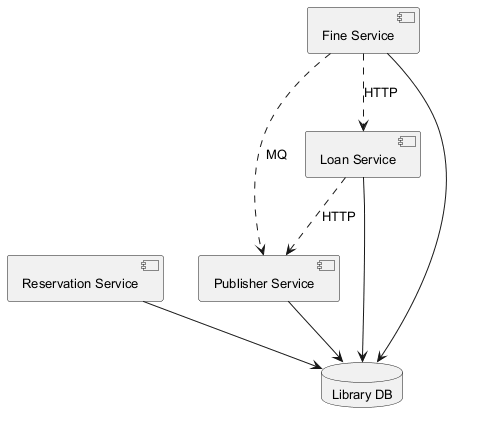

The diagram above was rendered by PlantUML. Its source (embedded in the PNG):
@startuml
skinparam backgroundColor #FFFFFF
skinparam classBackgroundColor #F1F8E9
skinparam classBorderColor #33691E
skinparam defaultFontSize 13
component "Loan Service" as C_LoanService
component "Reservation Service" as C_ReservationService
component "Publisher Service" as C_PublisherService
component "Fine Service" as C_FineService
database "Library DB" as DB_library
C_LoanService --> DB_library
C_ReservationService --> DB_library
C_PublisherService --> DB_library
C_FineService --> DB_library
C_FineService ..> C_LoanService : HTTP
C_LoanService ..> C_PublisherService : HTTP
C_FineService ..> C_PublisherService : MQ
@enduml